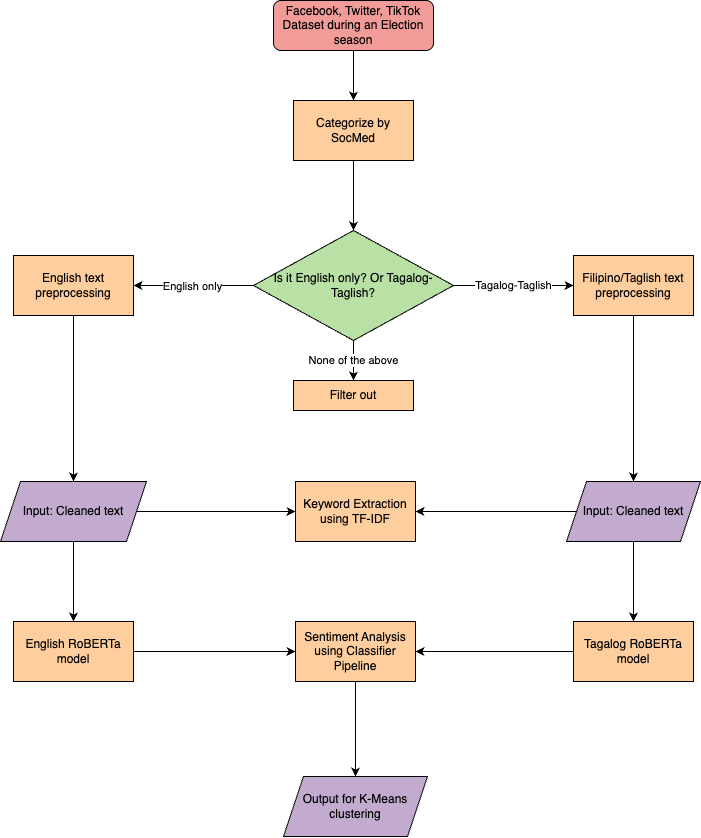

The diagram above was exported from draw.io. Its source (the exported page's mxGraphModel, read from the mxfile embedded in the PNG):
<mxGraphModel dx="758" dy="672" grid="1" gridSize="10" guides="1" tooltips="1" connect="1" arrows="1" fold="1" page="1" pageScale="1" pageWidth="827" pageHeight="1169" math="0" shadow="0">
  <root>
    <mxCell id="WIyWlLk6GJQsqaUBKTNV-0" />
    <mxCell id="WIyWlLk6GJQsqaUBKTNV-1" parent="WIyWlLk6GJQsqaUBKTNV-0" />
    <mxCell id="vhf0cPPhixlQra71H93g-2" value="" style="edgeStyle=orthogonalEdgeStyle;rounded=0;orthogonalLoop=1;jettySize=auto;html=1;" edge="1" parent="WIyWlLk6GJQsqaUBKTNV-1" source="WIyWlLk6GJQsqaUBKTNV-3" target="vhf0cPPhixlQra71H93g-0">
      <mxGeometry relative="1" as="geometry" />
    </mxCell>
    <mxCell id="WIyWlLk6GJQsqaUBKTNV-3" value="Facebook, Twitter, TikTok Dataset during an Election season" style="rounded=1;whiteSpace=wrap;html=1;fontSize=12;glass=0;strokeWidth=1;shadow=0;fillColor=#F19C99;" parent="WIyWlLk6GJQsqaUBKTNV-1" vertex="1">
      <mxGeometry x="334" y="70" width="160" height="50" as="geometry" />
    </mxCell>
    <mxCell id="vhf0cPPhixlQra71H93g-4" value="" style="edgeStyle=orthogonalEdgeStyle;rounded=0;orthogonalLoop=1;jettySize=auto;html=1;" edge="1" parent="WIyWlLk6GJQsqaUBKTNV-1" source="vhf0cPPhixlQra71H93g-0" target="vhf0cPPhixlQra71H93g-3">
      <mxGeometry relative="1" as="geometry" />
    </mxCell>
    <mxCell id="vhf0cPPhixlQra71H93g-0" value="Categorize by SocMed" style="rounded=0;whiteSpace=wrap;html=1;fillColor=#FFCE9F;" vertex="1" parent="WIyWlLk6GJQsqaUBKTNV-1">
      <mxGeometry x="354" y="170" width="120" height="60" as="geometry" />
    </mxCell>
    <mxCell id="vhf0cPPhixlQra71H93g-6" value="Tagalog-Taglish" style="edgeStyle=orthogonalEdgeStyle;rounded=0;orthogonalLoop=1;jettySize=auto;html=1;" edge="1" parent="WIyWlLk6GJQsqaUBKTNV-1" source="vhf0cPPhixlQra71H93g-3" target="vhf0cPPhixlQra71H93g-5">
      <mxGeometry relative="1" as="geometry" />
    </mxCell>
    <mxCell id="vhf0cPPhixlQra71H93g-10" value="" style="edgeStyle=orthogonalEdgeStyle;rounded=0;orthogonalLoop=1;jettySize=auto;html=1;" edge="1" parent="WIyWlLk6GJQsqaUBKTNV-1" source="vhf0cPPhixlQra71H93g-3" target="vhf0cPPhixlQra71H93g-9">
      <mxGeometry relative="1" as="geometry" />
    </mxCell>
    <mxCell id="vhf0cPPhixlQra71H93g-11" value="English only" style="edgeLabel;html=1;align=center;verticalAlign=middle;resizable=0;points=[];" vertex="1" connectable="0" parent="vhf0cPPhixlQra71H93g-10">
      <mxGeometry x="0.025" y="4" relative="1" as="geometry">
        <mxPoint y="-4" as="offset" />
      </mxGeometry>
    </mxCell>
    <mxCell id="vhf0cPPhixlQra71H93g-31" value="None of the above" style="edgeStyle=orthogonalEdgeStyle;rounded=0;orthogonalLoop=1;jettySize=auto;html=1;" edge="1" parent="WIyWlLk6GJQsqaUBKTNV-1" source="vhf0cPPhixlQra71H93g-3" target="vhf0cPPhixlQra71H93g-30">
      <mxGeometry relative="1" as="geometry" />
    </mxCell>
    <mxCell id="vhf0cPPhixlQra71H93g-3" value="Is it English only? Or Tagalog-Taglish?" style="rhombus;whiteSpace=wrap;html=1;rounded=0;fillColor=#B9E0A5;" vertex="1" parent="WIyWlLk6GJQsqaUBKTNV-1">
      <mxGeometry x="314" y="300" width="200" height="110" as="geometry" />
    </mxCell>
    <mxCell id="vhf0cPPhixlQra71H93g-29" style="edgeStyle=orthogonalEdgeStyle;rounded=0;orthogonalLoop=1;jettySize=auto;html=1;exitX=0.5;exitY=1;exitDx=0;exitDy=0;entryX=0.5;entryY=0;entryDx=0;entryDy=0;" edge="1" parent="WIyWlLk6GJQsqaUBKTNV-1" source="vhf0cPPhixlQra71H93g-5" target="vhf0cPPhixlQra71H93g-14">
      <mxGeometry relative="1" as="geometry" />
    </mxCell>
    <mxCell id="vhf0cPPhixlQra71H93g-5" value="Filipino/Taglish text preprocessing" style="rounded=0;whiteSpace=wrap;html=1;fillColor=#FFCE9F;" vertex="1" parent="WIyWlLk6GJQsqaUBKTNV-1">
      <mxGeometry x="634" y="325" width="120" height="60" as="geometry" />
    </mxCell>
    <mxCell id="vhf0cPPhixlQra71H93g-13" value="" style="edgeStyle=orthogonalEdgeStyle;rounded=0;orthogonalLoop=1;jettySize=auto;html=1;" edge="1" parent="WIyWlLk6GJQsqaUBKTNV-1" source="vhf0cPPhixlQra71H93g-9" target="vhf0cPPhixlQra71H93g-12">
      <mxGeometry relative="1" as="geometry" />
    </mxCell>
    <mxCell id="vhf0cPPhixlQra71H93g-9" value="English text preprocessing" style="whiteSpace=wrap;html=1;rounded=0;fillColor=#FFCE9F;" vertex="1" parent="WIyWlLk6GJQsqaUBKTNV-1">
      <mxGeometry x="74" y="325" width="120" height="60" as="geometry" />
    </mxCell>
    <mxCell id="vhf0cPPhixlQra71H93g-17" value="" style="edgeStyle=orthogonalEdgeStyle;rounded=0;orthogonalLoop=1;jettySize=auto;html=1;" edge="1" parent="WIyWlLk6GJQsqaUBKTNV-1" source="vhf0cPPhixlQra71H93g-12" target="vhf0cPPhixlQra71H93g-16">
      <mxGeometry relative="1" as="geometry" />
    </mxCell>
    <mxCell id="vhf0cPPhixlQra71H93g-20" value="" style="edgeStyle=orthogonalEdgeStyle;rounded=0;orthogonalLoop=1;jettySize=auto;html=1;" edge="1" parent="WIyWlLk6GJQsqaUBKTNV-1" source="vhf0cPPhixlQra71H93g-12" target="vhf0cPPhixlQra71H93g-19">
      <mxGeometry relative="1" as="geometry" />
    </mxCell>
    <mxCell id="vhf0cPPhixlQra71H93g-12" value="Input: Cleaned text" style="shape=parallelogram;perimeter=parallelogramPerimeter;whiteSpace=wrap;html=1;fixedSize=1;rounded=0;fillColor=#C3ABD0;" vertex="1" parent="WIyWlLk6GJQsqaUBKTNV-1">
      <mxGeometry x="61" y="551" width="146" height="60" as="geometry" />
    </mxCell>
    <mxCell id="vhf0cPPhixlQra71H93g-18" style="edgeStyle=orthogonalEdgeStyle;rounded=0;orthogonalLoop=1;jettySize=auto;html=1;exitX=0;exitY=0.5;exitDx=0;exitDy=0;" edge="1" parent="WIyWlLk6GJQsqaUBKTNV-1" source="vhf0cPPhixlQra71H93g-14" target="vhf0cPPhixlQra71H93g-16">
      <mxGeometry relative="1" as="geometry" />
    </mxCell>
    <mxCell id="vhf0cPPhixlQra71H93g-22" value="" style="edgeStyle=orthogonalEdgeStyle;rounded=0;orthogonalLoop=1;jettySize=auto;html=1;" edge="1" parent="WIyWlLk6GJQsqaUBKTNV-1" source="vhf0cPPhixlQra71H93g-14" target="vhf0cPPhixlQra71H93g-21">
      <mxGeometry relative="1" as="geometry" />
    </mxCell>
    <mxCell id="vhf0cPPhixlQra71H93g-14" value="Input: Cleaned text" style="shape=parallelogram;perimeter=parallelogramPerimeter;whiteSpace=wrap;html=1;fixedSize=1;rounded=0;fillColor=#C3ABD0;" vertex="1" parent="WIyWlLk6GJQsqaUBKTNV-1">
      <mxGeometry x="627" y="551" width="134" height="60" as="geometry" />
    </mxCell>
    <mxCell id="vhf0cPPhixlQra71H93g-16" value="Keyword Extraction using TF-IDF" style="whiteSpace=wrap;html=1;rounded=0;fillColor=#FFCE9F;" vertex="1" parent="WIyWlLk6GJQsqaUBKTNV-1">
      <mxGeometry x="356" y="551" width="120" height="60" as="geometry" />
    </mxCell>
    <mxCell id="vhf0cPPhixlQra71H93g-24" value="" style="edgeStyle=orthogonalEdgeStyle;rounded=0;orthogonalLoop=1;jettySize=auto;html=1;" edge="1" parent="WIyWlLk6GJQsqaUBKTNV-1" source="vhf0cPPhixlQra71H93g-19" target="vhf0cPPhixlQra71H93g-23">
      <mxGeometry relative="1" as="geometry" />
    </mxCell>
    <mxCell id="vhf0cPPhixlQra71H93g-19" value="English RoBERTa model" style="whiteSpace=wrap;html=1;rounded=0;fillColor=#FFCE9F;" vertex="1" parent="WIyWlLk6GJQsqaUBKTNV-1">
      <mxGeometry x="74" y="691" width="120" height="60" as="geometry" />
    </mxCell>
    <mxCell id="vhf0cPPhixlQra71H93g-25" style="edgeStyle=orthogonalEdgeStyle;rounded=0;orthogonalLoop=1;jettySize=auto;html=1;exitX=0;exitY=0.5;exitDx=0;exitDy=0;" edge="1" parent="WIyWlLk6GJQsqaUBKTNV-1" source="vhf0cPPhixlQra71H93g-21" target="vhf0cPPhixlQra71H93g-23">
      <mxGeometry relative="1" as="geometry" />
    </mxCell>
    <mxCell id="vhf0cPPhixlQra71H93g-21" value="Tagalog RoBERTa model" style="whiteSpace=wrap;html=1;rounded=0;fillColor=#FFCE9F;" vertex="1" parent="WIyWlLk6GJQsqaUBKTNV-1">
      <mxGeometry x="634" y="691" width="120" height="60" as="geometry" />
    </mxCell>
    <mxCell id="vhf0cPPhixlQra71H93g-27" value="" style="edgeStyle=orthogonalEdgeStyle;rounded=0;orthogonalLoop=1;jettySize=auto;html=1;" edge="1" parent="WIyWlLk6GJQsqaUBKTNV-1" source="vhf0cPPhixlQra71H93g-23" target="vhf0cPPhixlQra71H93g-26">
      <mxGeometry relative="1" as="geometry" />
    </mxCell>
    <mxCell id="vhf0cPPhixlQra71H93g-26" value="Output for K-Means clustering" style="shape=parallelogram;perimeter=parallelogramPerimeter;whiteSpace=wrap;html=1;fixedSize=1;rounded=0;fillColor=#C3ABD0;" vertex="1" parent="WIyWlLk6GJQsqaUBKTNV-1">
      <mxGeometry x="344" y="846" width="144" height="60" as="geometry" />
    </mxCell>
    <mxCell id="vhf0cPPhixlQra71H93g-30" value="Filter out" style="whiteSpace=wrap;html=1;fillColor=#FFCE9F;rounded=0;" vertex="1" parent="WIyWlLk6GJQsqaUBKTNV-1">
      <mxGeometry x="354" y="450" width="120" height="30" as="geometry" />
    </mxCell>
    <mxCell id="vhf0cPPhixlQra71H93g-23" value="Sentiment Analysis using Classifier Pipeline" style="whiteSpace=wrap;html=1;rounded=0;fillColor=#FFCE9F;" vertex="1" parent="WIyWlLk6GJQsqaUBKTNV-1">
      <mxGeometry x="356" y="691" width="120" height="60" as="geometry" />
    </mxCell>
  </root>
</mxGraphModel>